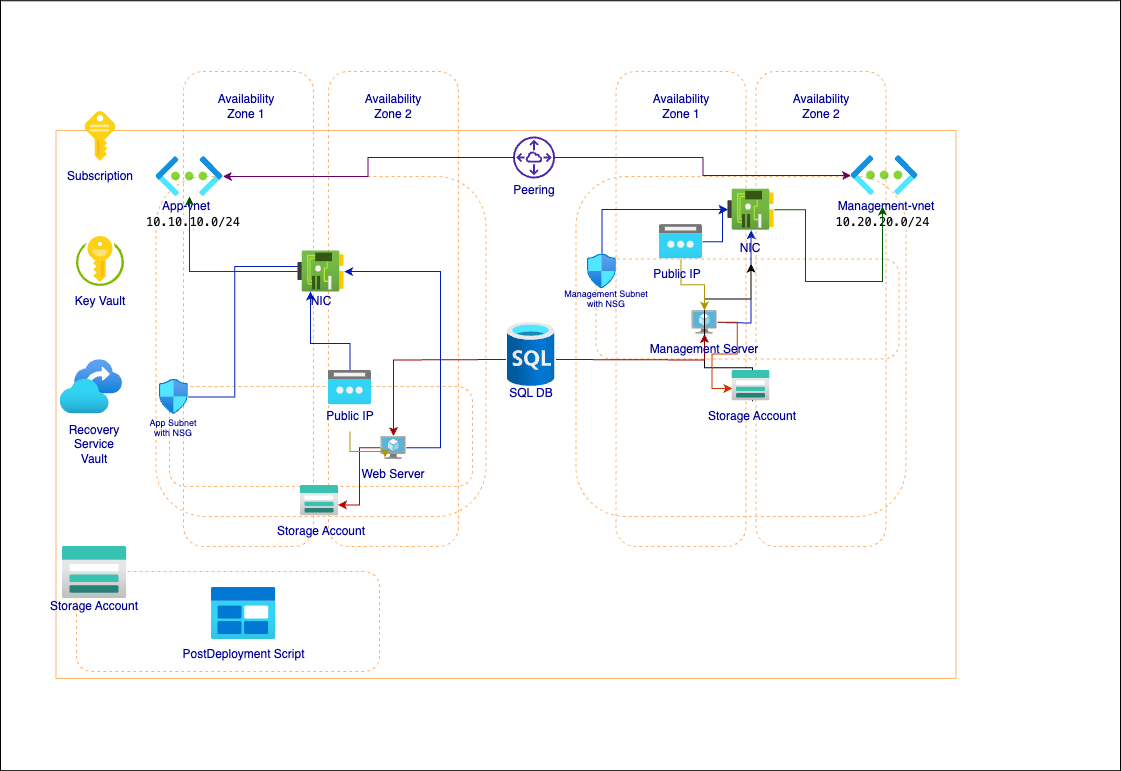

The diagram above was exported from draw.io. Its source (the exported page's mxGraphModel, read from the mxfile embedded in the PNG):
<mxGraphModel dx="1230" dy="839" grid="1" gridSize="10" guides="1" tooltips="1" connect="1" arrows="1" fold="1" page="1" pageScale="1" pageWidth="1169" pageHeight="827" math="0" shadow="0">
  <root>
    <mxCell id="0" />
    <mxCell id="1" parent="0" />
    <mxCell id="dbXTDxh36JsevE1TjSYH-42" value="" style="rounded=0;whiteSpace=wrap;html=1;fillColor=#ffffff;" parent="1" vertex="1">
      <mxGeometry x="10" y="9.250000000000046" width="1120" height="770" as="geometry" />
    </mxCell>
    <mxCell id="dbXTDxh36JsevE1TjSYH-16" value="" style="rounded=1;whiteSpace=wrap;html=1;dashed=1;fillColor=none;fontColor=#000099;strokeColor=#FFB570;" parent="1" vertex="1">
      <mxGeometry x="86" y="580" width="303" height="100" as="geometry" />
    </mxCell>
    <mxCell id="dbXTDxh36JsevE1TjSYH-12" value="" style="rounded=1;whiteSpace=wrap;html=1;dashed=1;fillColor=none;fontColor=#000099;strokeColor=#FFB570;" parent="1" vertex="1">
      <mxGeometry x="179" y="395" width="303" height="100" as="geometry" />
    </mxCell>
    <mxCell id="dbXTDxh36JsevE1TjSYH-13" value="" style="rounded=1;whiteSpace=wrap;html=1;dashed=1;fillColor=none;fontColor=#000099;strokeColor=#FFB570;" parent="1" vertex="1">
      <mxGeometry x="605.5" y="267.5" width="303" height="100" as="geometry" />
    </mxCell>
    <mxCell id="dbXTDxh36JsevE1TjSYH-9" value="" style="rounded=1;whiteSpace=wrap;html=1;fillColor=none;dashed=1;fontColor=#000099;strokeColor=#FFB570;" parent="1" vertex="1">
      <mxGeometry x="625.5" y="80" width="130" height="475" as="geometry" />
    </mxCell>
    <mxCell id="dbXTDxh36JsevE1TjSYH-11" value="" style="rounded=1;whiteSpace=wrap;html=1;dashed=1;fillColor=none;fontColor=#000099;strokeColor=#FFB570;" parent="1" vertex="1">
      <mxGeometry x="585.5" y="185" width="330" height="340" as="geometry" />
    </mxCell>
    <mxCell id="dbXTDxh36JsevE1TjSYH-6" value="" style="rounded=1;whiteSpace=wrap;html=1;fillColor=none;dashed=1;fontColor=#000099;strokeColor=#FFB570;" parent="1" vertex="1">
      <mxGeometry x="338" y="80" width="130" height="475" as="geometry" />
    </mxCell>
    <mxCell id="dbXTDxh36JsevE1TjSYH-1" value="" style="rounded=0;whiteSpace=wrap;html=1;gradientColor=default;fillColor=none;fontColor=#000099;strokeColor=#FFB570;" parent="1" vertex="1">
      <mxGeometry x="65.5" y="139" width="900" height="548" as="geometry" />
    </mxCell>
    <mxCell id="dbXTDxh36JsevE1TjSYH-10" value="" style="rounded=1;whiteSpace=wrap;html=1;dashed=1;fillColor=none;fontColor=#000099;strokeColor=#FFB570;" parent="1" vertex="1">
      <mxGeometry x="165.5" y="185" width="330" height="340" as="geometry" />
    </mxCell>
    <mxCell id="dbXTDxh36JsevE1TjSYH-5" value="" style="rounded=1;whiteSpace=wrap;html=1;fillColor=none;dashed=1;fontColor=#000099;strokeColor=#FFB570;" parent="1" vertex="1">
      <mxGeometry x="193" y="80" width="130" height="475" as="geometry" />
    </mxCell>
    <mxCell id="Qt3NXMY1zpIQPhPqf40f-5" value="" style="image;sketch=0;aspect=fixed;html=1;points=[];align=center;fontSize=12;image=img/lib/mscae/Key.svg;fontColor=#000099;strokeColor=#FFB570;" parent="1" vertex="1">
      <mxGeometry x="94.5" y="120" width="31" height="50" as="geometry" />
    </mxCell>
    <mxCell id="Qt3NXMY1zpIQPhPqf40f-8" value="" style="image;sketch=0;aspect=fixed;html=1;points=[];align=center;fontSize=12;image=img/lib/mscae/Key_Vaults.svg;fontColor=#000099;strokeColor=#FFB570;" parent="1" vertex="1">
      <mxGeometry x="86" y="245" width="48" height="50" as="geometry" />
    </mxCell>
    <mxCell id="zf8qe0qAzl1o3uoLXuAi-70" style="edgeStyle=orthogonalEdgeStyle;rounded=0;orthogonalLoop=1;jettySize=auto;html=1;fillColor=#0050ef;strokeColor=#001DBC;" edge="1" parent="1" source="Qt3NXMY1zpIQPhPqf40f-11" target="zf8qe0qAzl1o3uoLXuAi-4">
      <mxGeometry relative="1" as="geometry">
        <Array as="points">
          <mxPoint x="611" y="218" />
        </Array>
      </mxGeometry>
    </mxCell>
    <mxCell id="Qt3NXMY1zpIQPhPqf40f-11" value="" style="image;aspect=fixed;html=1;points=[];align=center;fontSize=12;image=img/lib/azure2/networking/Network_Security_Groups.svg;fontColor=#000099;strokeColor=#FFB570;" parent="1" vertex="1">
      <mxGeometry x="597" y="262.5" width="28.83" height="35" as="geometry" />
    </mxCell>
    <mxCell id="zf8qe0qAzl1o3uoLXuAi-74" style="edgeStyle=orthogonalEdgeStyle;rounded=0;orthogonalLoop=1;jettySize=auto;html=1;fillColor=#0050ef;strokeColor=#001DBC;" edge="1" parent="1" target="zf8qe0qAzl1o3uoLXuAi-4">
      <mxGeometry relative="1" as="geometry">
        <mxPoint x="727" y="331" as="sourcePoint" />
      </mxGeometry>
    </mxCell>
    <mxCell id="zf8qe0qAzl1o3uoLXuAi-144" value="" style="edgeStyle=orthogonalEdgeStyle;rounded=0;orthogonalLoop=1;jettySize=auto;html=1;" edge="1" parent="1" source="Qt3NXMY1zpIQPhPqf40f-12" target="zf8qe0qAzl1o3uoLXuAi-142">
      <mxGeometry relative="1" as="geometry" />
    </mxCell>
    <mxCell id="zf8qe0qAzl1o3uoLXuAi-145" style="edgeStyle=orthogonalEdgeStyle;rounded=0;orthogonalLoop=1;jettySize=auto;html=1;entryX=0.012;entryY=0.59;entryDx=0;entryDy=0;entryPerimeter=0;fillColor=#fa6800;strokeColor=#C73500;" edge="1" parent="1" source="Qt3NXMY1zpIQPhPqf40f-12" target="zf8qe0qAzl1o3uoLXuAi-141">
      <mxGeometry relative="1" as="geometry" />
    </mxCell>
    <mxCell id="Qt3NXMY1zpIQPhPqf40f-12" value="" style="image;sketch=0;aspect=fixed;html=1;points=[];align=center;fontSize=12;image=img/lib/mscae/Virtual_Machine.svg;fontColor=#000099;strokeColor=#FFB570;" parent="1" vertex="1">
      <mxGeometry x="701.23" y="319" width="25.54" height="23.5" as="geometry" />
    </mxCell>
    <mxCell id="Qt3NXMY1zpIQPhPqf40f-14" value="" style="image;aspect=fixed;html=1;points=[];align=center;fontSize=12;image=img/lib/azure2/storage/Storage_Accounts.svg;fontColor=#000099;strokeColor=#FFB570;" parent="1" vertex="1">
      <mxGeometry x="71.5" y="555" width="65" height="52" as="geometry" />
    </mxCell>
    <mxCell id="Qt3NXMY1zpIQPhPqf40f-15" value="" style="image;aspect=fixed;html=1;points=[];align=center;fontSize=12;image=img/lib/azure2/general/Blob_Block.svg;fontColor=#000099;strokeColor=#FFB570;" parent="1" vertex="1">
      <mxGeometry x="220.5" y="596" width="65" height="52" as="geometry" />
    </mxCell>
    <mxCell id="dbXTDxh36JsevE1TjSYH-2" value="Subscription" style="text;html=1;strokeColor=none;fillColor=none;align=center;verticalAlign=middle;whiteSpace=wrap;rounded=0;fontColor=#000099;" parent="1" vertex="1">
      <mxGeometry x="80" y="170" width="60" height="30" as="geometry" />
    </mxCell>
    <mxCell id="dbXTDxh36JsevE1TjSYH-3" value="Key Vault" style="text;html=1;strokeColor=none;fillColor=none;align=center;verticalAlign=middle;whiteSpace=wrap;rounded=0;fontColor=#000099;" parent="1" vertex="1">
      <mxGeometry x="80" y="295" width="60" height="30" as="geometry" />
    </mxCell>
    <mxCell id="dbXTDxh36JsevE1TjSYH-8" value="" style="rounded=1;whiteSpace=wrap;html=1;fillColor=none;dashed=1;fontColor=#000099;strokeColor=#FFB570;" parent="1" vertex="1">
      <mxGeometry x="765.5" y="80" width="130" height="475" as="geometry" />
    </mxCell>
    <mxCell id="dbXTDxh36JsevE1TjSYH-19" value="Peering" style="text;html=1;strokeColor=none;fillColor=none;align=center;verticalAlign=middle;whiteSpace=wrap;rounded=0;fontColor=#000099;" parent="1" vertex="1">
      <mxGeometry x="513.5" y="192" width="60" height="13" as="geometry" />
    </mxCell>
    <mxCell id="dbXTDxh36JsevE1TjSYH-21" value="" style="edgeStyle=orthogonalEdgeStyle;rounded=0;orthogonalLoop=1;jettySize=auto;html=1;fillColor=#a20025;strokeColor=#990000;fontColor=#000099;" parent="1" target="zf8qe0qAzl1o3uoLXuAi-3" edge="1">
      <mxGeometry relative="1" as="geometry">
        <mxPoint x="515.5" y="368" as="sourcePoint" />
        <mxPoint x="428.70000000000005" y="443.7120000000002" as="targetPoint" />
      </mxGeometry>
    </mxCell>
    <mxCell id="dbXTDxh36JsevE1TjSYH-24" style="edgeStyle=orthogonalEdgeStyle;rounded=0;orthogonalLoop=1;jettySize=auto;html=1;strokeColor=#990000;fontColor=#000099;" parent="1" target="Qt3NXMY1zpIQPhPqf40f-12" edge="1">
      <mxGeometry relative="1" as="geometry">
        <mxPoint x="565.5" y="368" as="sourcePoint" />
      </mxGeometry>
    </mxCell>
    <mxCell id="Qt3NXMY1zpIQPhPqf40f-6" value="" style="image;aspect=fixed;html=1;points=[];align=center;fontSize=12;image=img/lib/azure2/networking/Virtual_Networks.svg;fontColor=#000099;strokeColor=#FFB570;" parent="1" vertex="1">
      <mxGeometry x="860.5" y="164" width="67" height="40" as="geometry" />
    </mxCell>
    <mxCell id="Qt3NXMY1zpIQPhPqf40f-7" value="" style="image;aspect=fixed;html=1;points=[];align=center;fontSize=12;image=img/lib/azure2/networking/Virtual_Networks.svg;fontColor=#000099;strokeColor=#FFB570;" parent="1" vertex="1">
      <mxGeometry x="165.5" y="165" width="67" height="40" as="geometry" />
    </mxCell>
    <mxCell id="dbXTDxh36JsevE1TjSYH-25" value="App-vnet" style="text;html=1;strokeColor=none;fillColor=none;align=center;verticalAlign=middle;whiteSpace=wrap;rounded=0;fontColor=#000099;" parent="1" vertex="1">
      <mxGeometry x="165.5" y="200" width="60" height="30" as="geometry" />
    </mxCell>
    <mxCell id="dbXTDxh36JsevE1TjSYH-26" value="Management-vnet" style="text;html=1;strokeColor=none;fillColor=none;align=center;verticalAlign=middle;whiteSpace=wrap;rounded=0;fontColor=#000099;" parent="1" vertex="1">
      <mxGeometry x="845.5" y="200" width="100" height="30" as="geometry" />
    </mxCell>
    <mxCell id="dbXTDxh36JsevE1TjSYH-27" value="&lt;p style=&quot;line-height: 110%; font-size: 9px;&quot;&gt;Management Subnet&lt;br&gt;with NSG&lt;/p&gt;" style="text;html=1;strokeColor=none;fillColor=none;align=center;verticalAlign=middle;whiteSpace=wrap;rounded=0;fontColor=#000099;" parent="1" vertex="1">
      <mxGeometry x="570.5" y="292.5" width="90" height="30" as="geometry" />
    </mxCell>
    <mxCell id="dbXTDxh36JsevE1TjSYH-30" value="SQL DB" style="text;html=1;strokeColor=none;fillColor=none;align=center;verticalAlign=middle;whiteSpace=wrap;rounded=0;fontColor=#000099;" parent="1" vertex="1">
      <mxGeometry x="510.5" y="386.5" width="60" height="30" as="geometry" />
    </mxCell>
    <mxCell id="dbXTDxh36JsevE1TjSYH-31" value="&lt;p style=&quot;line-height: 110%; font-size: 9px;&quot;&gt;App Subnet&lt;br&gt;with NSG&lt;/p&gt;" style="text;html=1;strokeColor=none;fillColor=none;align=center;verticalAlign=middle;whiteSpace=wrap;rounded=0;fontColor=#000099;" parent="1" vertex="1">
      <mxGeometry x="153.41999999999996" y="422" width="60" height="30" as="geometry" />
    </mxCell>
    <mxCell id="dbXTDxh36JsevE1TjSYH-32" value="Availability Zone 1" style="text;html=1;strokeColor=none;fillColor=none;align=center;verticalAlign=middle;whiteSpace=wrap;rounded=0;fontColor=#000099;" parent="1" vertex="1">
      <mxGeometry x="225.5" y="100" width="60" height="30" as="geometry" />
    </mxCell>
    <mxCell id="dbXTDxh36JsevE1TjSYH-33" value="Availability Zone 1" style="text;html=1;strokeColor=none;fillColor=none;align=center;verticalAlign=middle;whiteSpace=wrap;rounded=0;fontColor=#000099;" parent="1" vertex="1">
      <mxGeometry x="660.5" y="100" width="60" height="30" as="geometry" />
    </mxCell>
    <mxCell id="dbXTDxh36JsevE1TjSYH-34" value="Availability Zone 2" style="text;html=1;strokeColor=none;fillColor=none;align=center;verticalAlign=middle;whiteSpace=wrap;rounded=0;fontColor=#000099;" parent="1" vertex="1">
      <mxGeometry x="373" y="100" width="60" height="30" as="geometry" />
    </mxCell>
    <mxCell id="dbXTDxh36JsevE1TjSYH-35" value="Availability Zone 2" style="text;html=1;strokeColor=none;fillColor=none;align=center;verticalAlign=middle;whiteSpace=wrap;rounded=0;fontColor=#000099;" parent="1" vertex="1">
      <mxGeometry x="800.5" y="100" width="60" height="30" as="geometry" />
    </mxCell>
    <mxCell id="dbXTDxh36JsevE1TjSYH-36" value="Web Server" style="text;html=1;strokeColor=none;fillColor=none;align=center;verticalAlign=middle;whiteSpace=wrap;rounded=0;fontColor=#000099;" parent="1" vertex="1">
      <mxGeometry x="363" y="468" width="80" height="30" as="geometry" />
    </mxCell>
    <mxCell id="zf8qe0qAzl1o3uoLXuAi-143" value="" style="edgeStyle=orthogonalEdgeStyle;rounded=0;orthogonalLoop=1;jettySize=auto;html=1;" edge="1" parent="1" source="dbXTDxh36JsevE1TjSYH-37" target="zf8qe0qAzl1o3uoLXuAi-62">
      <mxGeometry relative="1" as="geometry" />
    </mxCell>
    <mxCell id="dbXTDxh36JsevE1TjSYH-37" value="Management Server" style="text;html=1;strokeColor=none;fillColor=none;align=center;verticalAlign=middle;whiteSpace=wrap;rounded=0;fontColor=#000099;" parent="1" vertex="1">
      <mxGeometry x="654" y="342.5" width="120" height="30" as="geometry" />
    </mxCell>
    <mxCell id="dbXTDxh36JsevE1TjSYH-38" value="Storage Account" style="text;html=1;strokeColor=none;fillColor=none;align=center;verticalAlign=middle;whiteSpace=wrap;rounded=0;fontColor=#000099;" parent="1" vertex="1">
      <mxGeometry x="54" y="600" width="100" height="30" as="geometry" />
    </mxCell>
    <mxCell id="dbXTDxh36JsevE1TjSYH-39" value="PostDeployment Script" style="text;html=1;strokeColor=none;fillColor=none;align=center;verticalAlign=middle;whiteSpace=wrap;rounded=0;fontColor=#000099;" parent="1" vertex="1">
      <mxGeometry x="190.5" y="648" width="125" height="30" as="geometry" />
    </mxCell>
    <mxCell id="dbXTDxh36JsevE1TjSYH-40" value="&lt;div style=&quot;font-family: Menlo, Monaco, &amp;quot;Courier New&amp;quot;, monospace; line-height: 18px;&quot;&gt;&lt;span style=&quot;background-color: rgb(255, 255, 255);&quot;&gt;&lt;font color=&quot;#080808&quot;&gt;10.20.20.0/24&lt;/font&gt;&lt;/span&gt;&lt;/div&gt;" style="text;html=1;strokeColor=none;fillColor=none;align=center;verticalAlign=middle;whiteSpace=wrap;rounded=0;" parent="1" vertex="1">
      <mxGeometry x="845.5" y="215" width="93" height="30" as="geometry" />
    </mxCell>
    <mxCell id="dbXTDxh36JsevE1TjSYH-41" value="&lt;div style=&quot;font-family: Menlo, Monaco, &amp;quot;Courier New&amp;quot;, monospace; line-height: 18px;&quot;&gt;&lt;span style=&quot;background-color: rgb(255, 255, 255);&quot;&gt;&lt;font color=&quot;#080808&quot;&gt;10.10.10.0/24&lt;/font&gt;&lt;/span&gt;&lt;/div&gt;" style="text;html=1;align=center;verticalAlign=middle;whiteSpace=wrap;rounded=0;fillColor=none;" parent="1" vertex="1">
      <mxGeometry x="173" y="215" width="60" height="30" as="geometry" />
    </mxCell>
    <mxCell id="JJQ9AiGBg8sY08W0kX3o-1" value="" style="image;aspect=fixed;html=1;points=[];align=center;fontSize=12;image=img/lib/azure2/databases/SQL_Database.svg;" parent="1" vertex="1">
      <mxGeometry x="516.5" y="331" width="48" height="64" as="geometry" />
    </mxCell>
    <mxCell id="zf8qe0qAzl1o3uoLXuAi-63" style="edgeStyle=orthogonalEdgeStyle;rounded=0;orthogonalLoop=1;jettySize=auto;html=1;entryX=0.5;entryY=0;entryDx=0;entryDy=0;fillColor=#0050ef;strokeColor=#001DBC;" edge="1" parent="1" source="1RaYKFJEqEAShc90S2Od-1" target="zf8qe0qAzl1o3uoLXuAi-61">
      <mxGeometry relative="1" as="geometry" />
    </mxCell>
    <mxCell id="1RaYKFJEqEAShc90S2Od-1" value="" style="image;aspect=fixed;html=1;points=[];align=center;fontSize=12;image=img/lib/azure2/networking/Network_Security_Groups.svg;fontColor=#000099;strokeColor=#FFB570;" parent="1" vertex="1">
      <mxGeometry x="169" y="388" width="28.83" height="35" as="geometry" />
    </mxCell>
    <mxCell id="1RaYKFJEqEAShc90S2Od-11" style="edgeStyle=orthogonalEdgeStyle;rounded=0;orthogonalLoop=1;jettySize=auto;html=1;strokeColor=#660066;" parent="1" source="1RaYKFJEqEAShc90S2Od-2" target="Qt3NXMY1zpIQPhPqf40f-7" edge="1">
      <mxGeometry relative="1" as="geometry" />
    </mxCell>
    <mxCell id="1RaYKFJEqEAShc90S2Od-12" style="edgeStyle=orthogonalEdgeStyle;rounded=0;orthogonalLoop=1;jettySize=auto;html=1;strokeColor=#660066;" parent="1" source="1RaYKFJEqEAShc90S2Od-2" target="Qt3NXMY1zpIQPhPqf40f-6" edge="1">
      <mxGeometry relative="1" as="geometry" />
    </mxCell>
    <mxCell id="1RaYKFJEqEAShc90S2Od-2" value="" style="sketch=0;outlineConnect=0;fontColor=#232F3E;gradientColor=none;fillColor=#4D27AA;strokeColor=none;dashed=0;verticalLabelPosition=bottom;verticalAlign=top;align=center;html=1;fontSize=12;fontStyle=0;aspect=fixed;pointerEvents=1;shape=mxgraph.aws4.peering;" parent="1" vertex="1">
      <mxGeometry x="522.5" y="145" width="42" height="42" as="geometry" />
    </mxCell>
    <mxCell id="zf8qe0qAzl1o3uoLXuAi-67" style="edgeStyle=orthogonalEdgeStyle;rounded=0;orthogonalLoop=1;jettySize=auto;html=1;fillColor=#008a00;strokeColor=#005700;" edge="1" parent="1" source="zf8qe0qAzl1o3uoLXuAi-2" target="Qt3NXMY1zpIQPhPqf40f-7">
      <mxGeometry relative="1" as="geometry" />
    </mxCell>
    <mxCell id="zf8qe0qAzl1o3uoLXuAi-2" value="" style="image;aspect=fixed;html=1;points=[];align=center;fontSize=12;image=img/lib/azure2/networking/Network_Interfaces.svg;" vertex="1" parent="1">
      <mxGeometry x="307.27" y="259.5" width="46.47" height="41" as="geometry" />
    </mxCell>
    <mxCell id="zf8qe0qAzl1o3uoLXuAi-66" style="edgeStyle=orthogonalEdgeStyle;rounded=0;orthogonalLoop=1;jettySize=auto;html=1;fillColor=#0050ef;strokeColor=#001DBC;" edge="1" parent="1" source="zf8qe0qAzl1o3uoLXuAi-3" target="zf8qe0qAzl1o3uoLXuAi-2">
      <mxGeometry relative="1" as="geometry">
        <Array as="points">
          <mxPoint x="450" y="456" />
          <mxPoint x="450" y="280" />
        </Array>
      </mxGeometry>
    </mxCell>
    <mxCell id="zf8qe0qAzl1o3uoLXuAi-149" style="edgeStyle=orthogonalEdgeStyle;rounded=0;orthogonalLoop=1;jettySize=auto;html=1;entryX=0.985;entryY=0.639;entryDx=0;entryDy=0;entryPerimeter=0;fillColor=#e51400;strokeColor=#B20000;" edge="1" parent="1" source="zf8qe0qAzl1o3uoLXuAi-3" target="zf8qe0qAzl1o3uoLXuAi-146">
      <mxGeometry relative="1" as="geometry" />
    </mxCell>
    <mxCell id="zf8qe0qAzl1o3uoLXuAi-3" value="" style="image;sketch=0;aspect=fixed;html=1;points=[];align=center;fontSize=12;image=img/lib/mscae/Virtual_Machine.svg;fontColor=#000099;strokeColor=#FFB570;" vertex="1" parent="1">
      <mxGeometry x="390.23" y="444.5" width="25.54" height="23.5" as="geometry" />
    </mxCell>
    <mxCell id="zf8qe0qAzl1o3uoLXuAi-75" style="edgeStyle=orthogonalEdgeStyle;rounded=0;orthogonalLoop=1;jettySize=auto;html=1;entryX=0.5;entryY=0;entryDx=0;entryDy=0;fillColor=#008a00;strokeColor=#005700;" edge="1" parent="1" source="zf8qe0qAzl1o3uoLXuAi-4" target="dbXTDxh36JsevE1TjSYH-40">
      <mxGeometry relative="1" as="geometry">
        <Array as="points">
          <mxPoint x="815" y="218" />
          <mxPoint x="815" y="290" />
          <mxPoint x="892" y="290" />
        </Array>
      </mxGeometry>
    </mxCell>
    <mxCell id="zf8qe0qAzl1o3uoLXuAi-4" value="" style="image;aspect=fixed;html=1;points=[];align=center;fontSize=12;image=img/lib/azure2/networking/Network_Interfaces.svg;" vertex="1" parent="1">
      <mxGeometry x="737.26" y="197.7" width="46.47" height="41" as="geometry" />
    </mxCell>
    <mxCell id="zf8qe0qAzl1o3uoLXuAi-64" style="edgeStyle=orthogonalEdgeStyle;rounded=0;orthogonalLoop=1;jettySize=auto;html=1;entryX=0.369;entryY=0.167;entryDx=0;entryDy=0;entryPerimeter=0;fillColor=#0050ef;strokeColor=#001DBC;" edge="1" parent="1" source="zf8qe0qAzl1o3uoLXuAi-5" target="zf8qe0qAzl1o3uoLXuAi-61">
      <mxGeometry relative="1" as="geometry" />
    </mxCell>
    <mxCell id="zf8qe0qAzl1o3uoLXuAi-5" value="" style="image;aspect=fixed;html=1;points=[];align=center;fontSize=12;image=img/lib/azure2/networking/Public_IP_Addresses.svg;" vertex="1" parent="1">
      <mxGeometry x="338" y="379" width="43" height="34.4" as="geometry" />
    </mxCell>
    <mxCell id="zf8qe0qAzl1o3uoLXuAi-68" style="edgeStyle=orthogonalEdgeStyle;rounded=0;orthogonalLoop=1;jettySize=auto;html=1;entryX=0.166;entryY=0.919;entryDx=0;entryDy=0;entryPerimeter=0;fillColor=#e3c800;strokeColor=#B09500;" edge="1" parent="1" source="zf8qe0qAzl1o3uoLXuAi-6" target="zf8qe0qAzl1o3uoLXuAi-3">
      <mxGeometry relative="1" as="geometry" />
    </mxCell>
    <mxCell id="zf8qe0qAzl1o3uoLXuAi-6" value="Public IP" style="text;html=1;strokeColor=none;fillColor=none;align=center;verticalAlign=middle;whiteSpace=wrap;rounded=0;fontColor=#000099;" vertex="1" parent="1">
      <mxGeometry x="319.5" y="410" width="80" height="30" as="geometry" />
    </mxCell>
    <mxCell id="zf8qe0qAzl1o3uoLXuAi-69" style="edgeStyle=orthogonalEdgeStyle;rounded=0;orthogonalLoop=1;jettySize=auto;html=1;fillColor=#e3c800;strokeColor=#B09500;" edge="1" parent="1" source="zf8qe0qAzl1o3uoLXuAi-7" target="Qt3NXMY1zpIQPhPqf40f-12">
      <mxGeometry relative="1" as="geometry" />
    </mxCell>
    <mxCell id="zf8qe0qAzl1o3uoLXuAi-71" style="edgeStyle=orthogonalEdgeStyle;rounded=0;orthogonalLoop=1;jettySize=auto;html=1;fillColor=#0050ef;strokeColor=#001DBC;" edge="1" parent="1" source="zf8qe0qAzl1o3uoLXuAi-7" target="zf8qe0qAzl1o3uoLXuAi-4">
      <mxGeometry relative="1" as="geometry" />
    </mxCell>
    <mxCell id="zf8qe0qAzl1o3uoLXuAi-7" value="" style="image;aspect=fixed;html=1;points=[];align=center;fontSize=12;image=img/lib/azure2/networking/Public_IP_Addresses.svg;" vertex="1" parent="1">
      <mxGeometry x="669" y="233.1" width="43" height="34.4" as="geometry" />
    </mxCell>
    <mxCell id="zf8qe0qAzl1o3uoLXuAi-8" value="Public IP" style="text;html=1;strokeColor=none;fillColor=none;align=center;verticalAlign=middle;whiteSpace=wrap;rounded=0;fontColor=#000099;" vertex="1" parent="1">
      <mxGeometry x="646.77" y="267.5" width="80" height="30" as="geometry" />
    </mxCell>
    <mxCell id="zf8qe0qAzl1o3uoLXuAi-20" value="" style="image;aspect=fixed;html=1;points=[];align=center;fontSize=12;image=img/lib/azure2/management_governance/Recovery_Services_Vaults.svg;fontColor=#000099;strokeColor=#FFB570;" vertex="1" parent="1">
      <mxGeometry x="69.5" y="368.2" width="62.45" height="54.3" as="geometry" />
    </mxCell>
    <mxCell id="zf8qe0qAzl1o3uoLXuAi-27" value="Recovery Service Vault" style="text;html=1;strokeColor=none;fillColor=none;align=center;verticalAlign=middle;whiteSpace=wrap;rounded=0;fontColor=#000099;" vertex="1" parent="1">
      <mxGeometry x="74" y="438.2" width="60" height="30" as="geometry" />
    </mxCell>
    <mxCell id="zf8qe0qAzl1o3uoLXuAi-61" value="NIC" style="text;html=1;strokeColor=none;fillColor=none;align=center;verticalAlign=middle;whiteSpace=wrap;rounded=0;fontColor=#000099;" vertex="1" parent="1">
      <mxGeometry x="290.5" y="295" width="80" height="30" as="geometry" />
    </mxCell>
    <mxCell id="zf8qe0qAzl1o3uoLXuAi-62" value="NIC" style="text;html=1;strokeColor=none;fillColor=none;align=center;verticalAlign=middle;whiteSpace=wrap;rounded=0;fontColor=#000099;" vertex="1" parent="1">
      <mxGeometry x="720.49" y="242.2" width="80" height="30" as="geometry" />
    </mxCell>
    <mxCell id="zf8qe0qAzl1o3uoLXuAi-141" value="" style="image;aspect=fixed;html=1;points=[];align=center;fontSize=12;image=img/lib/azure2/storage/Storage_Accounts.svg;fontColor=#000099;strokeColor=#FFB570;" vertex="1" parent="1">
      <mxGeometry x="741.43" y="379" width="38.13" height="30.5" as="geometry" />
    </mxCell>
    <mxCell id="zf8qe0qAzl1o3uoLXuAi-142" value="Storage Account" style="text;html=1;strokeColor=none;fillColor=none;align=center;verticalAlign=middle;whiteSpace=wrap;rounded=0;fontColor=#000099;" vertex="1" parent="1">
      <mxGeometry x="712" y="410" width="100" height="30" as="geometry" />
    </mxCell>
    <mxCell id="zf8qe0qAzl1o3uoLXuAi-146" value="" style="image;aspect=fixed;html=1;points=[];align=center;fontSize=12;image=img/lib/azure2/storage/Storage_Accounts.svg;fontColor=#000099;strokeColor=#FFB570;" vertex="1" parent="1">
      <mxGeometry x="309.92999999999995" y="494" width="38.13" height="30.5" as="geometry" />
    </mxCell>
    <mxCell id="zf8qe0qAzl1o3uoLXuAi-147" value="Storage Account" style="text;html=1;strokeColor=none;fillColor=none;align=center;verticalAlign=middle;whiteSpace=wrap;rounded=0;fontColor=#000099;" vertex="1" parent="1">
      <mxGeometry x="280.5" y="525" width="100" height="30" as="geometry" />
    </mxCell>
  </root>
</mxGraphModel>